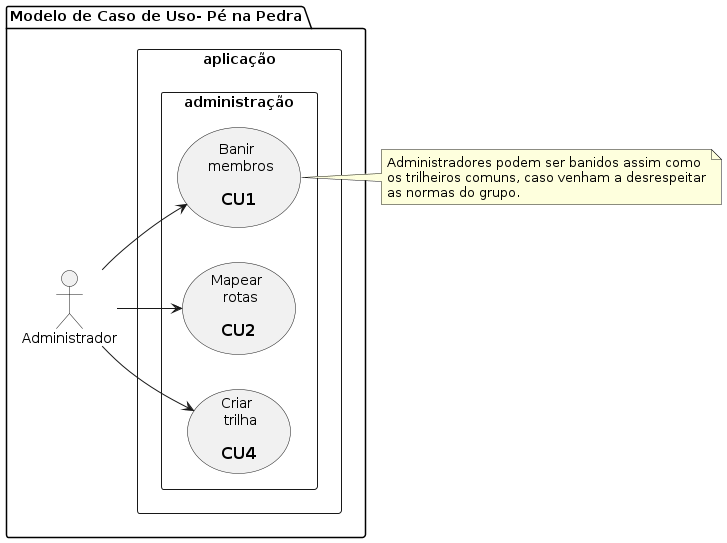

The diagram above was rendered by PlantUML. Its source (embedded in the PNG):
@startuml pe_na_pedra_usecase_2
  left to right direction
  
  package "Modelo de Caso de Uso- Pé na Pedra" {
    
    :Administrador: as adm
    
    rectangle aplicação {
      rectangle administração {
        usecase uc1 as "Banir \n membros\n 
          == CU1"
        usecase uc2 as "Mapear \n rotas\n 
          == CU2"
        usecase uc4 as "Criar \n trilha\n 
          == CU4"
      }
    }
  } 

  note right of uc1
    Administradores podem ser banidos assim como
    os trilheiros comuns, caso venham a desrespeitar
    as normas do grupo.
  end note

  adm --> uc1
  adm --> uc2
  adm --> uc4
@enduml